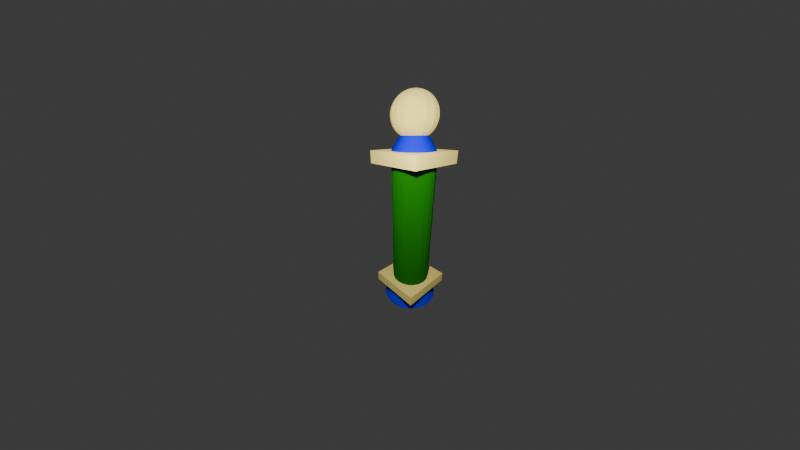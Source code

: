 # Source: column.blend  (saved by Blender 4.4.32; exported with 4.5.12 LTS)
import bpy
from mathutils import Matrix  # noqa: F401  (used for matrix-valued properties, if any)

bpy.ops.wm.read_factory_settings(use_empty=True)
scene = bpy.context.scene
scene.name = 'Scene'

# ---- collections
col_collection = bpy.data.collections.new('Collection'); scene.collection.children.link(col_collection)

# ---- materials (node trees are filled in below, after node groups)
mat_x = bpy.data.materials.new('Материал')
mat_001 = bpy.data.materials.new('Материал.001')
mat_002 = bpy.data.materials.new('Материал.002')

# ---- material node trees
mat_x.use_nodes = True; mat_x.node_tree.nodes.clear()
_N = mat_x.node_tree.nodes; _L = mat_x.node_tree.links
n0 = _N.new('ShaderNodeOutputMaterial'); n0.name = 'Вывод материала'; n0.location = (300, 300)
n1 = _N.new('ShaderNodeBsdfDiffuse'); n1.name = 'Диффузный BSDF'; n1.location = (10, 300)
n1.inputs[0].default_value = (1.0, 0.8351, 0.2364, 1.0)
n1.inputs[1].default_value = 0.5
_L.new(n1.outputs[0], n0.inputs[0])
n0.is_active_output = True
mat_001.use_nodes = True; mat_001.node_tree.nodes.clear()
_N = mat_001.node_tree.nodes; _L = mat_001.node_tree.links
n0 = _N.new('ShaderNodeOutputMaterial'); n0.name = 'Вывод материала'; n0.location = (300, 300)
n1 = _N.new('ShaderNodeBsdfDiffuse'); n1.name = 'Диффузный BSDF'; n1.location = (10, 300)
n1.inputs[0].default_value = (0.004217, 0.0, 1.0, 1.0)
_L.new(n1.outputs[0], n0.inputs[0])
n0.is_active_output = True
mat_002.use_nodes = True; mat_002.node_tree.nodes.clear()
_N = mat_002.node_tree.nodes; _L = mat_002.node_tree.links
n0 = _N.new('ShaderNodeOutputMaterial'); n0.name = 'Вывод материала'; n0.location = (300, 300)
n1 = _N.new('ShaderNodeBsdfDiffuse'); n1.name = 'Диффузный BSDF'; n1.location = (10, 300)
n1.inputs[0].default_value = (0.001949, 0.1913, 0.0, 1.0)
n1.inputs[1].default_value = 0.5
_L.new(n1.outputs[0], n0.inputs[0])
n0.is_active_output = True

# ---- world
world_world = bpy.data.worlds.new('World'); scene.world = world_world
world_world.use_nodes = True; world_world.node_tree.nodes.clear()
_N = world_world.node_tree.nodes; _L = world_world.node_tree.links
n0 = _N.new('ShaderNodeOutputWorld'); n0.name = 'World Output'; n0.location = (300, 300)
n1 = _N.new('ShaderNodeBackground'); n1.name = 'Background'; n1.location = (10, 300)
n1.inputs[0].default_value = (0.05088, 0.05088, 0.05088, 1.0)
_L.new(n1.outputs[0], n0.inputs[0])
n0.is_active_output = True
world_world.color = (0.05088, 0.05088, 0.05088)
world_world.sun_shadow_jitter_overblur = 0.0

# ---- cameras
cam_camera = bpy.data.cameras.new('Camera')
cam_camera.clip_end = 100.0
cam_camera.lens = 8.406
cam_camera.ortho_scale = 7.314

# ---- lights
light_light = bpy.data.lights.new('Light', 'POINT')
light_light.energy = 1000.0

# ---- meshes
me_x = bpy.data.meshes.new('Сфера')
me_x.from_pydata([(0.0, 0.2318, 0.7133), (0.0, 0.3405, 0.6683), (0.0, 0.5303, 0.5303), (0.0, 0.6683, 0.3405), (0.0, 0.7133, 0.2318), (0.0, 0.7408, 0.1173), (0.0, 0.75, 0.0), (0.0, 0.7408, -0.1173), (0.0, 0.6683, -0.3405), (0.0, 0.6068, -0.4408), (0.0, 0.4408, -0.6068), (0.0, 0.3405, -0.6683), (0.0, 0.2318, -0.7133), (0.0, 0.1173, -0.7408), (0.0449, 0.1084, 0.7408), (0.08869, 0.2141, 0.7133), (0.1303, 0.3146, 0.6683), (0.1687, 0.4073, 0.6068), (0.2029, 0.49, 0.5303), (0.2322, 0.5606, 0.4408), (0.2557, 0.6174, 0.3405), (0.273, 0.659, 0.2318), (0.2835, 0.6844, 0.1173), (0.287, 0.6929, 0.0), (0.2835, 0.6844, -0.1173), (0.273, 0.659, -0.2318), (0.2557, 0.6174, -0.3405), (0.2322, 0.5606, -0.4408), (0.2029, 0.49, -0.5303), (0.1687, 0.4073, -0.6068), (0.1303, 0.3146, -0.6683), (0.08869, 0.2141, -0.7133), (0.0449, 0.1084, -0.7408), (0.0, 0.0, 0.75), (0.08296, 0.08296, 0.7408), (0.1639, 0.1639, 0.7133), (0.2408, 0.2408, 0.6683), (0.3117, 0.3117, 0.6068), (0.375, 0.375, 0.5303), (0.429, 0.429, 0.4408), (0.4725, 0.4725, 0.3405), (0.5044, 0.5044, 0.2318), (0.5238, 0.5238, 0.1173), (0.5303, 0.5303, 0.0), (0.5238, 0.5238, -0.1173), (0.5044, 0.5044, -0.2318), (0.4725, 0.4725, -0.3405), (0.429, 0.429, -0.4408), (0.375, 0.375, -0.5303), (0.3117, 0.3117, -0.6068), (0.2408, 0.2408, -0.6683), (0.1639, 0.1639, -0.7133), (0.08296, 0.08296, -0.7408), (0.1084, 0.0449, 0.7408), (0.2141, 0.08869, 0.7133), (0.3146, 0.1303, 0.6683), (0.4073, 0.1687, 0.6068), (0.49, 0.2029, 0.5303), (0.5606, 0.2322, 0.4408), (0.6174, 0.2557, 0.3405), (0.659, 0.273, 0.2318), (0.6844, 0.2835, 0.1173), (0.6929, 0.287, 0.0), (0.6844, 0.2835, -0.1173), (0.659, 0.273, -0.2318), (0.6174, 0.2557, -0.3405), (0.5606, 0.2322, -0.4408), (0.49, 0.2029, -0.5303), (0.4073, 0.1687, -0.6068), (0.3146, 0.1303, -0.6683), (0.2141, 0.08869, -0.7133), (0.1084, 0.0449, -0.7408), (0.1173, -2.235e-08, 0.7408), (0.2318, -2.235e-08, 0.7133), (0.3405, -4.47e-08, 0.6683), (0.4408, -5.96e-08, 0.6068), (0.5303, -5.96e-08, 0.5303), (0.6068, -1.639e-07, 0.4408), (0.6683, -1.192e-07, 0.3405), (0.7133, -8.941e-08, 0.2318), (0.7408, -8.941e-08, 0.1173), (0.75, -8.941e-08, 0.0), (0.7408, -8.941e-08, -0.1173), (0.7133, -8.941e-08, -0.2318), (0.6683, -1.192e-07, -0.3405), (0.6068, -1.639e-07, -0.4408), (0.5303, -5.96e-08, -0.5303), (0.4408, -5.96e-08, -0.6068), (0.3405, -4.47e-08, -0.6683), (0.2318, -2.235e-08, -0.7133), (0.1173, -2.235e-08, -0.7408), (0.1084, -0.0449, 0.7408), (0.2141, -0.08869, 0.7133), (0.3146, -0.1303, 0.6683), (0.4073, -0.1687, 0.6068), (0.49, -0.2029, 0.5303), (0.5606, -0.2322, 0.4408), (0.6174, -0.2557, 0.3405), (0.659, -0.273, 0.2318), (0.6844, -0.2835, 0.1173), (0.6929, -0.287, 0.0), (0.6844, -0.2835, -0.1173), (0.659, -0.273, -0.2318), (0.6174, -0.2557, -0.3405), (0.5606, -0.2322, -0.4408), (0.49, -0.2029, -0.5303), (0.4073, -0.1687, -0.6068), (0.3146, -0.1303, -0.6683), (0.2141, -0.08869, -0.7133), (0.1084, -0.0449, -0.7408), (0.08296, -0.08296, 0.7408), (0.1639, -0.1639, 0.7133), (0.2408, -0.2408, 0.6683), (0.3117, -0.3117, 0.6068), (0.375, -0.375, 0.5303), (0.429, -0.429, 0.4408), (0.4725, -0.4725, 0.3405), (0.5044, -0.5044, 0.2318), (0.5238, -0.5238, 0.1173), (0.5303, -0.5303, 0.0), (0.5238, -0.5238, -0.1173), (0.5044, -0.5044, -0.2318), (0.4725, -0.4725, -0.3405), (0.429, -0.429, -0.4408), (0.375, -0.375, -0.5303), (0.3117, -0.3117, -0.6068), (0.2408, -0.2408, -0.6683), (0.1639, -0.1639, -0.7133), (0.08296, -0.08296, -0.7408), (0.0449, -0.1084, 0.7408), (0.08869, -0.2141, 0.7133), (0.1303, -0.3146, 0.6683), (0.1687, -0.4073, 0.6068), (0.2029, -0.49, 0.5303), (0.2322, -0.5606, 0.4408), (0.2557, -0.6174, 0.3405), (0.273, -0.659, 0.2318), (0.2835, -0.6844, 0.1173), (0.287, -0.6929, 0.0), (0.2835, -0.6844, -0.1173), (0.273, -0.659, -0.2318), (0.2557, -0.6174, -0.3405), (0.2322, -0.5606, -0.4408), (0.2029, -0.49, -0.5303), (0.1687, -0.4073, -0.6068), (0.1303, -0.3146, -0.6683), (0.08869, -0.2141, -0.7133), (0.0449, -0.1084, -0.7408), (-3.725e-08, -0.1173, 0.7408), (-5.215e-08, -0.2318, 0.7133), (-1.043e-07, -0.3405, 0.6683), (-1.192e-07, -0.4408, 0.6068), (-1.192e-07, -0.5303, 0.5303), (-2.533e-07, -0.6068, 0.4408), (-2.533e-07, -0.6683, 0.3405), (-1.788e-07, -0.7133, 0.2318), (-2.086e-07, -0.7408, 0.1173), (-1.788e-07, -0.75, 0.0), (-2.086e-07, -0.7408, -0.1173), (-1.788e-07, -0.7133, -0.2318), (-2.533e-07, -0.6683, -0.3405), (-2.533e-07, -0.6068, -0.4408), (-1.192e-07, -0.5303, -0.5303), (-1.192e-07, -0.4408, -0.6068), (-1.043e-07, -0.3405, -0.6683), (-5.215e-08, -0.2318, -0.7133), (-3.725e-08, -0.1173, -0.7408), (-0.0449, -0.1084, 0.7408), (-0.08869, -0.2141, 0.7133), (-0.1303, -0.3146, 0.6683), (-0.1687, -0.4073, 0.6068), (-0.2029, -0.49, 0.5303), (-0.2322, -0.5606, 0.4408), (-0.2557, -0.6174, 0.3405), (-0.273, -0.659, 0.2318), (-0.2835, -0.6844, 0.1173), (-0.287, -0.6929, 0.0), (-0.2835, -0.6844, -0.1173), (-0.273, -0.659, -0.2318), (-0.2557, -0.6174, -0.3405), (-0.2322, -0.5606, -0.4408), (-0.2029, -0.49, -0.5303), (-0.1687, -0.4073, -0.6068), (-0.1303, -0.3146, -0.6683), (-0.08869, -0.2141, -0.7133), (-0.0449, -0.1084, -0.7408), (0.0, 0.0, -0.75), (-0.08296, -0.08296, 0.7408), (-0.1639, -0.1639, 0.7133), (-0.2408, -0.2408, 0.6683), (-0.3117, -0.3117, 0.6068), (-0.375, -0.375, 0.5303), (-0.429, -0.429, 0.4408), (-0.4725, -0.4725, 0.3405), (-0.5044, -0.5044, 0.2318), (-0.5238, -0.5238, 0.1173), (-0.5303, -0.5303, 0.0), (-0.5238, -0.5238, -0.1173), (-0.5044, -0.5044, -0.2318), (-0.4725, -0.4725, -0.3405), (-0.429, -0.429, -0.4408), (-0.375, -0.375, -0.5303), (-0.3117, -0.3117, -0.6068), (-0.2408, -0.2408, -0.6683), (-0.1639, -0.1639, -0.7133), (-0.08296, -0.08296, -0.7408), (-0.1084, -0.0449, 0.7408), (-0.2141, -0.08869, 0.7133), (-0.3146, -0.1303, 0.6683), (-0.4073, -0.1687, 0.6068), (-0.49, -0.2029, 0.5303), (-0.5606, -0.2322, 0.4408), (-0.6174, -0.2557, 0.3405), (-0.659, -0.273, 0.2318), (-0.6844, -0.2835, 0.1173), (-0.6929, -0.287, 0.0), (-0.6844, -0.2835, -0.1173), (-0.659, -0.273, -0.2318), (-0.6174, -0.2557, -0.3405), (-0.5606, -0.2322, -0.4408), (-0.49, -0.2029, -0.5303), (-0.4073, -0.1687, -0.6068), (-0.3146, -0.1303, -0.6683), (-0.2141, -0.08869, -0.7133), (-0.1084, -0.0449, -0.7408), (-0.1173, 5.215e-08, 0.7408), (-0.2318, 7.451e-08, 0.7133), (-0.3405, 1.267e-07, 0.6683), (-0.4408, 1.788e-07, 0.6068), (-0.5303, 1.788e-07, 0.5303), (-0.6068, 3.278e-07, 0.4408), (-0.6683, 3.576e-07, 0.3405), (-0.7133, 2.98e-07, 0.2318), (-0.7408, 2.384e-07, 0.1173), (-0.75, 3.278e-07, 0.0), (-0.7408, 2.384e-07, -0.1173), (-0.7133, 2.98e-07, -0.2318), (-0.6683, 3.576e-07, -0.3405), (-0.6068, 3.278e-07, -0.4408), (-0.5303, 1.788e-07, -0.5303), (-0.4408, 1.788e-07, -0.6068), (-0.3405, 1.267e-07, -0.6683), (-0.2318, 7.451e-08, -0.7133), (-0.1173, 5.215e-08, -0.7408), (-0.1084, 0.0449, 0.7408), (-0.2141, 0.08869, 0.7133), (-0.3146, 0.1303, 0.6683), (-0.4073, 0.1687, 0.6068), (-0.49, 0.2029, 0.5303), (-0.5606, 0.2322, 0.4408), (-0.6174, 0.2557, 0.3405), (-0.659, 0.273, 0.2318), (-0.6844, 0.2835, 0.1173), (-0.6929, 0.287, 0.0), (-0.6844, 0.2835, -0.1173), (-0.659, 0.273, -0.2318), (-0.6174, 0.2557, -0.3405), (-0.5606, 0.2322, -0.4408), (-0.49, 0.2029, -0.5303), (-0.4073, 0.1687, -0.6068), (-0.3146, 0.1303, -0.6683), (-0.2141, 0.08869, -0.7133), (-0.1084, 0.0449, -0.7408), (-0.08296, 0.08296, 0.7408), (-0.1639, 0.1639, 0.7133), (-0.2408, 0.2408, 0.6683), (-0.3117, 0.3117, 0.6068), (-0.375, 0.375, 0.5303), (-0.429, 0.429, 0.4408), (-0.4725, 0.4725, 0.3405), (-0.5044, 0.5044, 0.2318), (-0.5238, 0.5238, 0.1173), (-0.5303, 0.5303, 0.0), (-0.5238, 0.5238, -0.1173), (-0.5044, 0.5044, -0.2318), (-0.4725, 0.4725, -0.3405), (-0.429, 0.429, -0.4408), (-0.375, 0.375, -0.5303), (-0.3117, 0.3117, -0.6068), (-0.2408, 0.2408, -0.6683), (-0.1639, 0.1639, -0.7133), (-0.08296, 0.08296, -0.7408), (-0.0449, 0.1084, 0.7408), (-0.08869, 0.2141, 0.7133), (-0.1303, 0.3146, 0.6683), (-0.1687, 0.4073, 0.6068), (-0.2029, 0.49, 0.5303), (-0.2322, 0.5606, 0.4408), (-0.2557, 0.6174, 0.3405), (-0.273, 0.659, 0.2318), (-0.2835, 0.6844, 0.1173), (-0.287, 0.6929, 0.0), (-0.2835, 0.6844, -0.1173), (-0.273, 0.659, -0.2318), (-0.2557, 0.6174, -0.3405), (-0.2322, 0.5606, -0.4408), (-0.2029, 0.49, -0.5303), (-0.1687, 0.4073, -0.6068), (-0.1303, 0.3146, -0.6683), (-0.08869, 0.2141, -0.7133), (-0.0449, 0.1084, -0.7408), (7.078e-08, 0.1173, 0.7408), (2.235e-07, 0.4408, 0.6068), (3.576e-07, 0.6068, 0.4408), (3.576e-07, 0.7133, -0.2318), (2.384e-07, 0.5303, -0.5303)], [], [(302, 1, 16, 17), (13, 12, 31, 32), (304, 7, 24, 25), (2, 302, 17, 18), (186, 13, 32), (8, 304, 25, 26), (303, 2, 18, 19), (9, 8, 26, 27), (3, 303, 19, 20), (305, 9, 27, 28), (4, 3, 20, 21), (301, 33, 14), (10, 305, 28, 29), (5, 4, 21, 22), (0, 301, 14, 15), (11, 10, 29, 30), (6, 5, 22, 23), (1, 0, 15, 16), (12, 11, 30, 31), (7, 6, 23, 24), (19, 18, 38, 39), (27, 26, 46, 47), (20, 19, 39, 40), (28, 27, 47, 48), (21, 20, 40, 41), (14, 33, 34), (29, 28, 48, 49), (22, 21, 41, 42), (15, 14, 34, 35), (30, 29, 49, 50), (23, 22, 42, 43), (16, 15, 35, 36), (31, 30, 50, 51), (24, 23, 43, 44), (17, 16, 36, 37), (32, 31, 51, 52), (25, 24, 44, 45), (18, 17, 37, 38), (186, 32, 52), (26, 25, 45, 46), (35, 34, 53, 54), (50, 49, 68, 69), (43, 42, 61, 62), (36, 35, 54, 55), (51, 50, 69, 70), (44, 43, 62, 63), (37, 36, 55, 56), (52, 51, 70, 71), (45, 44, 63, 64), (38, 37, 56, 57), (186, 52, 71), (46, 45, 64, 65), (39, 38, 57, 58), (47, 46, 65, 66), (40, 39, 58, 59), (48, 47, 66, 67), (41, 40, 59, 60), (34, 33, 53), (49, 48, 67, 68), (42, 41, 60, 61), (65, 64, 83, 84), (58, 57, 76, 77), (66, 65, 84, 85), (59, 58, 77, 78), (67, 66, 85, 86), (60, 59, 78, 79), (53, 33, 72), (68, 67, 86, 87), (61, 60, 79, 80), (54, 53, 72, 73), (69, 68, 87, 88), (62, 61, 80, 81), (55, 54, 73, 74), (70, 69, 88, 89), (63, 62, 81, 82), (56, 55, 74, 75), (71, 70, 89, 90), (64, 63, 82, 83), (57, 56, 75, 76), (186, 71, 90), (80, 79, 98, 99), (73, 72, 91, 92), (88, 87, 106, 107), (81, 80, 99, 100), (74, 73, 92, 93), (89, 88, 107, 108), (82, 81, 100, 101), (75, 74, 93, 94), (90, 89, 108, 109), (83, 82, 101, 102), (76, 75, 94, 95), (186, 90, 109), (84, 83, 102, 103), (77, 76, 95, 96), (85, 84, 103, 104), (78, 77, 96, 97), (86, 85, 104, 105), (79, 78, 97, 98), (72, 33, 91), (87, 86, 105, 106), (95, 94, 113, 114), (186, 109, 128), (103, 102, 121, 122), (96, 95, 114, 115), (104, 103, 122, 123), (97, 96, 115, 116), (105, 104, 123, 124), (98, 97, 116, 117), (91, 33, 110), (106, 105, 124, 125), (99, 98, 117, 118), (92, 91, 110, 111), (107, 106, 125, 126), (100, 99, 118, 119), (93, 92, 111, 112), (108, 107, 126, 127), (101, 100, 119, 120), (94, 93, 112, 113), (109, 108, 127, 128), (102, 101, 120, 121), (110, 33, 129), (125, 124, 143, 144), (118, 117, 136, 137), (111, 110, 129, 130), (126, 125, 144, 145), (119, 118, 137, 138), (112, 111, 130, 131), (127, 126, 145, 146), (120, 119, 138, 139), (113, 112, 131, 132), (128, 127, 146, 147), (121, 120, 139, 140), (114, 113, 132, 133), (186, 128, 147), (122, 121, 140, 141), (115, 114, 133, 134), (123, 122, 141, 142), (116, 115, 134, 135), (124, 123, 142, 143), (117, 116, 135, 136), (147, 146, 165, 166), (140, 139, 158, 159), (133, 132, 151, 152), (186, 147, 166), (141, 140, 159, 160), (134, 133, 152, 153), (142, 141, 160, 161), (135, 134, 153, 154), (143, 142, 161, 162), (136, 135, 154, 155), (129, 33, 148), (144, 143, 162, 163), (137, 136, 155, 156), (130, 129, 148, 149), (145, 144, 163, 164), (138, 137, 156, 157), (131, 130, 149, 150), (146, 145, 164, 165), (139, 138, 157, 158), (132, 131, 150, 151), (162, 161, 180, 181), (155, 154, 173, 174), (148, 33, 167), (163, 162, 181, 182), (156, 155, 174, 175), (149, 148, 167, 168), (164, 163, 182, 183), (157, 156, 175, 176), (150, 149, 168, 169), (165, 164, 183, 184), (158, 157, 176, 177), (151, 150, 169, 170), (166, 165, 184, 185), (159, 158, 177, 178), (152, 151, 170, 171), (186, 166, 185), (160, 159, 178, 179), (153, 152, 171, 172), (161, 160, 179, 180), (154, 153, 172, 173), (177, 176, 196, 197), (170, 169, 189, 190), (185, 184, 204, 205), (178, 177, 197, 198), (171, 170, 190, 191), (186, 185, 205), (179, 178, 198, 199), (172, 171, 191, 192), (180, 179, 199, 200), (173, 172, 192, 193), (181, 180, 200, 201), (174, 173, 193, 194), (167, 33, 187), (182, 181, 201, 202), (175, 174, 194, 195), (168, 167, 187, 188), (183, 182, 202, 203), (176, 175, 195, 196), (169, 168, 188, 189), (184, 183, 203, 204), (193, 192, 211, 212), (201, 200, 219, 220), (194, 193, 212, 213), (187, 33, 206), (202, 201, 220, 221), (195, 194, 213, 214), (188, 187, 206, 207), (203, 202, 221, 222), (196, 195, 214, 215), (189, 188, 207, 208), (204, 203, 222, 223), (197, 196, 215, 216), (190, 189, 208, 209), (205, 204, 223, 224), (198, 197, 216, 217), (191, 190, 209, 210), (186, 205, 224), (199, 198, 217, 218), (192, 191, 210, 211), (200, 199, 218, 219), (208, 207, 226, 227), (223, 222, 241, 242), (216, 215, 234, 235), (209, 208, 227, 228), (224, 223, 242, 243), (217, 216, 235, 236), (210, 209, 228, 229), (186, 224, 243), (218, 217, 236, 237), (211, 210, 229, 230), (219, 218, 237, 238), (212, 211, 230, 231), (220, 219, 238, 239), (213, 212, 231, 232), (206, 33, 225), (221, 220, 239, 240), (214, 213, 232, 233), (207, 206, 225, 226), (222, 221, 240, 241), (215, 214, 233, 234), (238, 237, 256, 257), (231, 230, 249, 250), (239, 238, 257, 258), (232, 231, 250, 251), (225, 33, 244), (240, 239, 258, 259), (233, 232, 251, 252), (226, 225, 244, 245), (241, 240, 259, 260), (234, 233, 252, 253), (227, 226, 245, 246), (242, 241, 260, 261), (235, 234, 253, 254), (228, 227, 246, 247), (243, 242, 261, 262), (236, 235, 254, 255), (229, 228, 247, 248), (186, 243, 262), (237, 236, 255, 256), (230, 229, 248, 249), (253, 252, 271, 272), (246, 245, 264, 265), (261, 260, 279, 280), (254, 253, 272, 273), (247, 246, 265, 266), (262, 261, 280, 281), (255, 254, 273, 274), (248, 247, 266, 267), (186, 262, 281), (256, 255, 274, 275), (249, 248, 267, 268), (257, 256, 275, 276), (250, 249, 268, 269), (258, 257, 276, 277), (251, 250, 269, 270), (244, 33, 263), (259, 258, 277, 278), (252, 251, 270, 271), (245, 244, 263, 264), (260, 259, 278, 279), (268, 267, 286, 287), (276, 275, 294, 295), (269, 268, 287, 288), (277, 276, 295, 296), (270, 269, 288, 289), (263, 33, 282), (278, 277, 296, 297), (271, 270, 289, 290), (264, 263, 282, 283), (279, 278, 297, 298), (272, 271, 290, 291), (265, 264, 283, 284), (280, 279, 298, 299), (273, 272, 291, 292), (266, 265, 284, 285), (281, 280, 299, 300), (274, 273, 292, 293), (267, 266, 285, 286), (186, 281, 300), (275, 274, 293, 294), (283, 282, 301, 0), (298, 297, 10, 11), (291, 290, 5, 6), (284, 283, 0, 1), (299, 298, 11, 12), (292, 291, 6, 7), (285, 284, 1, 302), (300, 299, 12, 13), (293, 292, 7, 304), (286, 285, 302, 2), (186, 300, 13), (294, 293, 304, 8), (287, 286, 2, 303), (295, 294, 8, 9), (288, 287, 303, 3), (296, 295, 9, 305), (289, 288, 3, 4), (282, 33, 301), (297, 296, 305, 10), (290, 289, 4, 5)])
_uv = me_x.uv_layers.new(name='UVКарта')
_uv.uv.foreach_set('vector', [0.75, 0.8, 0.75, 0.85, 0.6875, 0.85, 0.6875, 0.8, 0.75, 0.05, 0.75, 0.1, 0.6875, 0.1, 0.6875, 0.05, 0.75, 0.4, 0.75, 0.45, 0.6875, 0.45, 0.6875, 0.4, 0.75, 0.75, 0.75, 0.8, 0.6875, 0.8, 0.6875, 0.75, 0.7188, 0.0, 0.75, 0.05, 0.6875, 0.05, 0.75, 0.35, 0.75, 0.4, 0.6875, 0.4, 0.6875, 0.35, 0.75, 0.7, 0.75, 0.75, 0.6875, 0.75, 0.6875, 0.7, 0.75, 0.3, 0.75, 0.35, 0.6875, 0.35, 0.6875, 0.3, 0.75, 0.65, 0.75, 0.7, 0.6875, 0.7, 0.6875, 0.65, 0.75, 0.25, 0.75, 0.3, 0.6875, 0.3, 0.6875, 0.25, 0.75, 0.6, 0.75, 0.65, 0.6875, 0.65, 0.6875, 0.6, 0.75, 0.95, 0.7187, 1.0, 0.6875, 0.95, 0.75, 0.2, 0.75, 0.25, 0.6875, 0.25, 0.6875, 0.2, 0.75, 0.55, 0.75, 0.6, 0.6875, 0.6, 0.6875, 0.55, 0.75, 0.9, 0.75, 0.95, 0.6875, 0.95, 0.6875, 0.9, 0.75, 0.15, 0.75, 0.2, 0.6875, 0.2, 0.6875, 0.15, 0.75, 0.5, 0.75, 0.55, 0.6875, 0.55, 0.6875, 0.5, 0.75, 0.85, 0.75, 0.9, 0.6875, 0.9, 0.6875, 0.85, 0.75, 0.1, 0.75, 0.15, 0.6875, 0.15, 0.6875, 0.1, 0.75, 0.45, 0.75, 0.5, 0.6875, 0.5, 0.6875, 0.45, 0.6875, 0.7, 0.6875, 0.75, 0.625, 0.75, 0.625, 0.7, 0.6875, 0.3, 0.6875, 0.35, 0.625, 0.35, 0.625, 0.3, 0.6875, 0.65, 0.6875, 0.7, 0.625, 0.7, 0.625, 0.65, 0.6875, 0.25, 0.6875, 0.3, 0.625, 0.3, 0.625, 0.25, 0.6875, 0.6, 0.6875, 0.65, 0.625, 0.65, 0.625, 0.6, 0.6875, 0.95, 0.6562, 1.0, 0.625, 0.95, 0.6875, 0.2, 0.6875, 0.25, 0.625, 0.25, 0.625, 0.2, 0.6875, 0.55, 0.6875, 0.6, 0.625, 0.6, 0.625, 0.55, 0.6875, 0.9, 0.6875, 0.95, 0.625, 0.95, 0.625, 0.9, 0.6875, 0.15, 0.6875, 0.2, 0.625, 0.2, 0.625, 0.15, 0.6875, 0.5, 0.6875, 0.55, 0.625, 0.55, 0.625, 0.5, 0.6875, 0.85, 0.6875, 0.9, 0.625, 0.9, 0.625, 0.85, 0.6875, 0.1, 0.6875, 0.15, 0.625, 0.15, 0.625, 0.1, 0.6875, 0.45, 0.6875, 0.5, 0.625, 0.5, 0.625, 0.45, 0.6875, 0.8, 0.6875, 0.85, 0.625, 0.85, 0.625, 0.8, 0.6875, 0.05, 0.6875, 0.1, 0.625, 0.1, 0.625, 0.05, 0.6875, 0.4, 0.6875, 0.45, 0.625, 0.45, 0.625, 0.4, 0.6875, 0.75, 0.6875, 0.8, 0.625, 0.8, 0.625, 0.75, 0.6562, 0.0, 0.6875, 0.05, 0.625, 0.05, 0.6875, 0.35, 0.6875, 0.4, 0.625, 0.4, 0.625, 0.35, 0.625, 0.9, 0.625, 0.95, 0.5625, 0.95, 0.5625, 0.9, 0.625, 0.15, 0.625, 0.2, 0.5625, 0.2, 0.5625, 0.15, 0.625, 0.5, 0.625, 0.55, 0.5625, 0.55, 0.5625, 0.5, 0.625, 0.85, 0.625, 0.9, 0.5625, 0.9, 0.5625, 0.85, 0.625, 0.1, 0.625, 0.15, 0.5625, 0.15, 0.5625, 0.1, 0.625, 0.45, 0.625, 0.5, 0.5625, 0.5, 0.5625, 0.45, 0.625, 0.8, 0.625, 0.85, 0.5625, 0.85, 0.5625, 0.8, 0.625, 0.05, 0.625, 0.1, 0.5625, 0.1, 0.5625, 0.05, 0.625, 0.4, 0.625, 0.45, 0.5625, 0.45, 0.5625, 0.4, 0.625, 0.75, 0.625, 0.8, 0.5625, 0.8, 0.5625, 0.75, 0.5938, 0.0, 0.625, 0.05, 0.5625, 0.05, 0.625, 0.35, 0.625, 0.4, 0.5625, 0.4, 0.5625, 0.35, 0.625, 0.7, 0.625, 0.75, 0.5625, 0.75, 0.5625, 0.7, 0.625, 0.3, 0.625, 0.35, 0.5625, 0.35, 0.5625, 0.3, 0.625, 0.65, 0.625, 0.7, 0.5625, 0.7, 0.5625, 0.65, 0.625, 0.25, 0.625, 0.3, 0.5625, 0.3, 0.5625, 0.25, 0.625, 0.6, 0.625, 0.65, 0.5625, 0.65, 0.5625, 0.6, 0.625, 0.95, 0.5938, 1.0, 0.5625, 0.95, 0.625, 0.2, 0.625, 0.25, 0.5625, 0.25, 0.5625, 0.2, 0.625, 0.55, 0.625, 0.6, 0.5625, 0.6, 0.5625, 0.55, 0.5625, 0.35, 0.5625, 0.4, 0.5, 0.4, 0.5, 0.35, 0.5625, 0.7, 0.5625, 0.75, 0.5, 0.75, 0.5, 0.7, 0.5625, 0.3, 0.5625, 0.35, 0.5, 0.35, 0.5, 0.3, 0.5625, 0.65, 0.5625, 0.7, 0.5, 0.7, 0.5, 0.65, 0.5625, 0.25, 0.5625, 0.3, 0.5, 0.3, 0.5, 0.25, 0.5625, 0.6, 0.5625, 0.65, 0.5, 0.65, 0.5, 0.6, 0.5625, 0.95, 0.5312, 1.0, 0.5, 0.95, 0.5625, 0.2, 0.5625, 0.25, 0.5, 0.25, 0.5, 0.2, 0.5625, 0.55, 0.5625, 0.6, 0.5, 0.6, 0.5, 0.55, 0.5625, 0.9, 0.5625, 0.95, 0.5, 0.95, 0.5, 0.9, 0.5625, 0.15, 0.5625, 0.2, 0.5, 0.2, 0.5, 0.15, 0.5625, 0.5, 0.5625, 0.55, 0.5, 0.55, 0.5, 0.5, 0.5625, 0.85, 0.5625, 0.9, 0.5, 0.9, 0.5, 0.85, 0.5625, 0.1, 0.5625, 0.15, 0.5, 0.15, 0.5, 0.1, 0.5625, 0.45, 0.5625, 0.5, 0.5, 0.5, 0.5, 0.45, 0.5625, 0.8, 0.5625, 0.85, 0.5, 0.85, 0.5, 0.8, 0.5625, 0.05, 0.5625, 0.1, 0.5, 0.1, 0.5, 0.05, 0.5625, 0.4, 0.5625, 0.45, 0.5, 0.45, 0.5, 0.4, 0.5625, 0.75, 0.5625, 0.8, 0.5, 0.8, 0.5, 0.75, 0.5312, 0.0, 0.5625, 0.05, 0.5, 0.05, 0.5, 0.55, 0.5, 0.6, 0.4375, 0.6, 0.4375, 0.55, 0.5, 0.9, 0.5, 0.95, 0.4375, 0.95, 0.4375, 0.9, 0.5, 0.15, 0.5, 0.2, 0.4375, 0.2, 0.4375, 0.15, 0.5, 0.5, 0.5, 0.55, 0.4375, 0.55, 0.4375, 0.5, 0.5, 0.85, 0.5, 0.9, 0.4375, 0.9, 0.4375, 0.85, 0.5, 0.1, 0.5, 0.15, 0.4375, 0.15, 0.4375, 0.1, 0.5, 0.45, 0.5, 0.5, 0.4375, 0.5, 0.4375, 0.45, 0.5, 0.8, 0.5, 0.85, 0.4375, 0.85, 0.4375, 0.8, 0.5, 0.05, 0.5, 0.1, 0.4375, 0.1, 0.4375, 0.05, 0.5, 0.4, 0.5, 0.45, 0.4375, 0.45, 0.4375, 0.4, 0.5, 0.75, 0.5, 0.8, 0.4375, 0.8, 0.4375, 0.75, 0.4687, 0.0, 0.5, 0.05, 0.4375, 0.05, 0.5, 0.35, 0.5, 0.4, 0.4375, 0.4, 0.4375, 0.35, 0.5, 0.7, 0.5, 0.75, 0.4375, 0.75, 0.4375, 0.7, 0.5, 0.3, 0.5, 0.35, 0.4375, 0.35, 0.4375, 0.3, 0.5, 0.65, 0.5, 0.7, 0.4375, 0.7, 0.4375, 0.65, 0.5, 0.25, 0.5, 0.3, 0.4375, 0.3, 0.4375, 0.25, 0.5, 0.6, 0.5, 0.65, 0.4375, 0.65, 0.4375, 0.6, 0.5, 0.95, 0.4687, 1.0, 0.4375, 0.95, 0.5, 0.2, 0.5, 0.25, 0.4375, 0.25, 0.4375, 0.2, 0.4375, 0.75, 0.4375, 0.8, 0.375, 0.8, 0.375, 0.75, 0.4062, 0.0, 0.4375, 0.05, 0.375, 0.05, 0.4375, 0.35, 0.4375, 0.4, 0.375, 0.4, 0.375, 0.35, 0.4375, 0.7, 0.4375, 0.75, 0.375, 0.75, 0.375, 0.7, 0.4375, 0.3, 0.4375, 0.35, 0.375, 0.35, 0.375, 0.3, 0.4375, 0.65, 0.4375, 0.7, 0.375, 0.7, 0.375, 0.65, 0.4375, 0.25, 0.4375, 0.3, 0.375, 0.3, 0.375, 0.25, 0.4375, 0.6, 0.4375, 0.65, 0.375, 0.65, 0.375, 0.6, 0.4375, 0.95, 0.4062, 1.0, 0.375, 0.95, 0.4375, 0.2, 0.4375, 0.25, 0.375, 0.25, 0.375, 0.2, 0.4375, 0.55, 0.4375, 0.6, 0.375, 0.6, 0.375, 0.55, 0.4375, 0.9, 0.4375, 0.95, 0.375, 0.95, 0.375, 0.9, 0.4375, 0.15, 0.4375, 0.2, 0.375, 0.2, 0.375, 0.15, 0.4375, 0.5, 0.4375, 0.55, 0.375, 0.55, 0.375, 0.5, 0.4375, 0.85, 0.4375, 0.9, 0.375, 0.9, 0.375, 0.85, 0.4375, 0.1, 0.4375, 0.15, 0.375, 0.15, 0.375, 0.1, 0.4375, 0.45, 0.4375, 0.5, 0.375, 0.5, 0.375, 0.45, 0.4375, 0.8, 0.4375, 0.85, 0.375, 0.85, 0.375, 0.8, 0.4375, 0.05, 0.4375, 0.1, 0.375, 0.1, 0.375, 0.05, 0.4375, 0.4, 0.4375, 0.45, 0.375, 0.45, 0.375, 0.4, 0.375, 0.95, 0.3437, 1.0, 0.3125, 0.95, 0.375, 0.2, 0.375, 0.25, 0.3125, 0.25, 0.3125, 0.2, 0.375, 0.55, 0.375, 0.6, 0.3125, 0.6, 0.3125, 0.55, 0.375, 0.9, 0.375, 0.95, 0.3125, 0.95, 0.3125, 0.9, 0.375, 0.15, 0.375, 0.2, 0.3125, 0.2, 0.3125, 0.15, 0.375, 0.5, 0.375, 0.55, 0.3125, 0.55, 0.3125, 0.5, 0.375, 0.85, 0.375, 0.9, 0.3125, 0.9, 0.3125, 0.85, 0.375, 0.1, 0.375, 0.15, 0.3125, 0.15, 0.3125, 0.1, 0.375, 0.45, 0.375, 0.5, 0.3125, 0.5, 0.3125, 0.45, 0.375, 0.8, 0.375, 0.85, 0.3125, 0.85, 0.3125, 0.8, 0.375, 0.05, 0.375, 0.1, 0.3125, 0.1, 0.3125, 0.05, 0.375, 0.4, 0.375, 0.45, 0.3125, 0.45, 0.3125, 0.4, 0.375, 0.75, 0.375, 0.8, 0.3125, 0.8, 0.3125, 0.75, 0.3437, 0.0, 0.375, 0.05, 0.3125, 0.05, 0.375, 0.35, 0.375, 0.4, 0.3125, 0.4, 0.3125, 0.35, 0.375, 0.7, 0.375, 0.75, 0.3125, 0.75, 0.3125, 0.7, 0.375, 0.3, 0.375, 0.35, 0.3125, 0.35, 0.3125, 0.3, 0.375, 0.65, 0.375, 0.7, 0.3125, 0.7, 0.3125, 0.65, 0.375, 0.25, 0.375, 0.3, 0.3125, 0.3, 0.3125, 0.25, 0.375, 0.6, 0.375, 0.65, 0.3125, 0.65, 0.3125, 0.6, 0.3125, 0.05, 0.3125, 0.1, 0.25, 0.1, 0.25, 0.05, 0.3125, 0.4, 0.3125, 0.45, 0.25, 0.45, 0.25, 0.4, 0.3125, 0.75, 0.3125, 0.8, 0.25, 0.8, 0.25, 0.75, 0.2812, 0.0, 0.3125, 0.05, 0.25, 0.05, 0.3125, 0.35, 0.3125, 0.4, 0.25, 0.4, 0.25, 0.35, 0.3125, 0.7, 0.3125, 0.75, 0.25, 0.75, 0.25, 0.7, 0.3125, 0.3, 0.3125, 0.35, 0.25, 0.35, 0.25, 0.3, 0.3125, 0.65, 0.3125, 0.7, 0.25, 0.7, 0.25, 0.65, 0.3125, 0.25, 0.3125, 0.3, 0.25, 0.3, 0.25, 0.25, 0.3125, 0.6, 0.3125, 0.65, 0.25, 0.65, 0.25, 0.6, 0.3125, 0.95, 0.2812, 1.0, 0.25, 0.95, 0.3125, 0.2, 0.3125, 0.25, 0.25, 0.25, 0.25, 0.2, 0.3125, 0.55, 0.3125, 0.6, 0.25, 0.6, 0.25, 0.55, 0.3125, 0.9, 0.3125, 0.95, 0.25, 0.95, 0.25, 0.9, 0.3125, 0.15, 0.3125, 0.2, 0.25, 0.2, 0.25, 0.15, 0.3125, 0.5, 0.3125, 0.55, 0.25, 0.55, 0.25, 0.5, 0.3125, 0.85, 0.3125, 0.9, 0.25, 0.9, 0.25, 0.85, 0.3125, 0.1, 0.3125, 0.15, 0.25, 0.15, 0.25, 0.1, 0.3125, 0.45, 0.3125, 0.5, 0.25, 0.5, 0.25, 0.45, 0.3125, 0.8, 0.3125, 0.85, 0.25, 0.85, 0.25, 0.8, 0.25, 0.25, 0.25, 0.3, 0.1875, 0.3, 0.1875, 0.25, 0.25, 0.6, 0.25, 0.65, 0.1875, 0.65, 0.1875, 0.6, 0.25, 0.95, 0.2187, 1.0, 0.1875, 0.95, 0.25, 0.2, 0.25, 0.25, 0.1875, 0.25, 0.1875, 0.2, 0.25, 0.55, 0.25, 0.6, 0.1875, 0.6, 0.1875, 0.55, 0.25, 0.9, 0.25, 0.95, 0.1875, 0.95, 0.1875, 0.9, 0.25, 0.15, 0.25, 0.2, 0.1875, 0.2, 0.1875, 0.15, 0.25, 0.5, 0.25, 0.55, 0.1875, 0.55, 0.1875, 0.5, 0.25, 0.85, 0.25, 0.9, 0.1875, 0.9, 0.1875, 0.85, 0.25, 0.1, 0.25, 0.15, 0.1875, 0.15, 0.1875, 0.1, 0.25, 0.45, 0.25, 0.5, 0.1875, 0.5, 0.1875, 0.45, 0.25, 0.8, 0.25, 0.85, 0.1875, 0.85, 0.1875, 0.8, 0.25, 0.05, 0.25, 0.1, 0.1875, 0.1, 0.1875, 0.05, 0.25, 0.4, 0.25, 0.45, 0.1875, 0.45, 0.1875, 0.4, 0.25, 0.75, 0.25, 0.8, 0.1875, 0.8, 0.1875, 0.75, 0.2187, 0.0, 0.25, 0.05, 0.1875, 0.05, 0.25, 0.35, 0.25, 0.4, 0.1875, 0.4, 0.1875, 0.35, 0.25, 0.7, 0.25, 0.75, 0.1875, 0.75, 0.1875, 0.7, 0.25, 0.3, 0.25, 0.35, 0.1875, 0.35, 0.1875, 0.3, 0.25, 0.65, 0.25, 0.7, 0.1875, 0.7, 0.1875, 0.65, 0.1875, 0.45, 0.1875, 0.5, 0.125, 0.5, 0.125, 0.45, 0.1875, 0.8, 0.1875, 0.85, 0.125, 0.85, 0.125, 0.8, 0.1875, 0.05, 0.1875, 0.1, 0.125, 0.1, 0.125, 0.05, 0.1875, 0.4, 0.1875, 0.45, 0.125, 0.45, 0.125, 0.4, 0.1875, 0.75, 0.1875, 0.8, 0.125, 0.8, 0.125, 0.75, 0.1562, 0.0, 0.1875, 0.05, 0.125, 0.05, 0.1875, 0.35, 0.1875, 0.4, 0.125, 0.4, 0.125, 0.35, 0.1875, 0.7, 0.1875, 0.75, 0.125, 0.75, 0.125, 0.7, 0.1875, 0.3, 0.1875, 0.35, 0.125, 0.35, 0.125, 0.3, 0.1875, 0.65, 0.1875, 0.7, 0.125, 0.7, 0.125, 0.65, 0.1875, 0.25, 0.1875, 0.3, 0.125, 0.3, 0.125, 0.25, 0.1875, 0.6, 0.1875, 0.65, 0.125, 0.65, 0.125, 0.6, 0.1875, 0.95, 0.1562, 1.0, 0.125, 0.95, 0.1875, 0.2, 0.1875, 0.25, 0.125, 0.25, 0.125, 0.2, 0.1875, 0.55, 0.1875, 0.6, 0.125, 0.6, 0.125, 0.55, 0.1875, 0.9, 0.1875, 0.95, 0.125, 0.95, 0.125, 0.9, 0.1875, 0.15, 0.1875, 0.2, 0.125, 0.2, 0.125, 0.15, 0.1875, 0.5, 0.1875, 0.55, 0.125, 0.55, 0.125, 0.5, 0.1875, 0.85, 0.1875, 0.9, 0.125, 0.9, 0.125, 0.85, 0.1875, 0.1, 0.1875, 0.15, 0.125, 0.15, 0.125, 0.1, 0.125, 0.65, 0.125, 0.7, 0.0625, 0.7, 0.0625, 0.65, 0.125, 0.25, 0.125, 0.3, 0.0625, 0.3, 0.0625, 0.25, 0.125, 0.6, 0.125, 0.65, 0.0625, 0.65, 0.0625, 0.6, 0.125, 0.95, 0.09375, 1.0, 0.0625, 0.95, 0.125, 0.2, 0.125, 0.25, 0.0625, 0.25, 0.0625, 0.2, 0.125, 0.55, 0.125, 0.6, 0.0625, 0.6, 0.0625, 0.55, 0.125, 0.9, 0.125, 0.95, 0.0625, 0.95, 0.0625, 0.9, 0.125, 0.15, 0.125, 0.2, 0.0625, 0.2, 0.0625, 0.15, 0.125, 0.5, 0.125, 0.55, 0.0625, 0.55, 0.0625, 0.5, 0.125, 0.85, 0.125, 0.9, 0.0625, 0.9, 0.0625, 0.85, 0.125, 0.1, 0.125, 0.15, 0.0625, 0.15, 0.0625, 0.1, 0.125, 0.45, 0.125, 0.5, 0.0625, 0.5, 0.0625, 0.45, 0.125, 0.8, 0.125, 0.85, 0.0625, 0.85, 0.0625, 0.8, 0.125, 0.05, 0.125, 0.1, 0.0625, 0.1, 0.0625, 0.05, 0.125, 0.4, 0.125, 0.45, 0.0625, 0.45, 0.0625, 0.4, 0.125, 0.75, 0.125, 0.8, 0.0625, 0.8, 0.0625, 0.75, 0.09375, 0.0, 0.125, 0.05, 0.0625, 0.05, 0.125, 0.35, 0.125, 0.4, 0.0625, 0.4, 0.0625, 0.35, 0.125, 0.7, 0.125, 0.75, 0.0625, 0.75, 0.0625, 0.7, 0.125, 0.3, 0.125, 0.35, 0.0625, 0.35, 0.0625, 0.3, 0.0625, 0.85, 0.0625, 0.9, 0.0, 0.9, 0.0, 0.85, 0.0625, 0.1, 0.0625, 0.15, 0.0, 0.15, 0.0, 0.1, 0.0625, 0.45, 0.0625, 0.5, 0.0, 0.5, 0.0, 0.45, 0.0625, 0.8, 0.0625, 0.85, 0.0, 0.85, 0.0, 0.8, 0.0625, 0.05, 0.0625, 0.1, 0.0, 0.1, 0.0, 0.05, 0.0625, 0.4, 0.0625, 0.45, 0.0, 0.45, 0.0, 0.4, 0.0625, 0.75, 0.0625, 0.8, 0.0, 0.8, 0.0, 0.75, 0.03125, 0.0, 0.0625, 0.05, 0.0, 0.05, 0.0625, 0.35, 0.0625, 0.4, 0.0, 0.4, 0.0, 0.35, 0.0625, 0.7, 0.0625, 0.75, 0.0, 0.75, 0.0, 0.7, 0.0625, 0.3, 0.0625, 0.35, 0.0, 0.35, 0.0, 0.3, 0.0625, 0.65, 0.0625, 0.7, 0.0, 0.7, 0.0, 0.65, 0.0625, 0.25, 0.0625, 0.3, 0.0, 0.3, 0.0, 0.25, 0.0625, 0.6, 0.0625, 0.65, 0.0, 0.65, 0.0, 0.6, 0.0625, 0.95, 0.03125, 1.0, 0.0, 0.95, 0.0625, 0.2, 0.0625, 0.25, 0.0, 0.25, 0.0, 0.2, 0.0625, 0.55, 0.0625, 0.6, 0.0, 0.6, 0.0, 0.55, 0.0625, 0.9, 0.0625, 0.95, 0.0, 0.95, 0.0, 0.9, 0.0625, 0.15, 0.0625, 0.2, 0.0, 0.2, 0.0, 0.15, 0.0625, 0.5, 0.0625, 0.55, 0.0, 0.55, 0.0, 0.5, 1.0, 0.3, 1.0, 0.35, 0.9375, 0.35, 0.9375, 0.3, 1.0, 0.65, 1.0, 0.7, 0.9375, 0.7, 0.9375, 0.65, 1.0, 0.25, 1.0, 0.3, 0.9375, 0.3, 0.9375, 0.25, 1.0, 0.6, 1.0, 0.65, 0.9375, 0.65, 0.9375, 0.6, 1.0, 0.95, 0.9687, 1.0, 0.9375, 0.95, 1.0, 0.2, 1.0, 0.25, 0.9375, 0.25, 0.9375, 0.2, 1.0, 0.55, 1.0, 0.6, 0.9375, 0.6, 0.9375, 0.55, 1.0, 0.9, 1.0, 0.95, 0.9375, 0.95, 0.9375, 0.9, 1.0, 0.15, 1.0, 0.2, 0.9375, 0.2, 0.9375, 0.15, 1.0, 0.5, 1.0, 0.55, 0.9375, 0.55, 0.9375, 0.5, 1.0, 0.85, 1.0, 0.9, 0.9375, 0.9, 0.9375, 0.85, 1.0, 0.1, 1.0, 0.15, 0.9375, 0.15, 0.9375, 0.1, 1.0, 0.45, 1.0, 0.5, 0.9375, 0.5, 0.9375, 0.45, 1.0, 0.8, 1.0, 0.85, 0.9375, 0.85, 0.9375, 0.8, 1.0, 0.05, 1.0, 0.1, 0.9375, 0.1, 0.9375, 0.05, 1.0, 0.4, 1.0, 0.45, 0.9375, 0.45, 0.9375, 0.4, 1.0, 0.75, 1.0, 0.8, 0.9375, 0.8, 0.9375, 0.75, 0.9687, 0.0, 1.0, 0.05, 0.9375, 0.05, 1.0, 0.35, 1.0, 0.4, 0.9375, 0.4, 0.9375, 0.35, 1.0, 0.7, 1.0, 0.75, 0.9375, 0.75, 0.9375, 0.7, 0.9375, 0.5, 0.9375, 0.55, 0.875, 0.55, 0.875, 0.5, 0.9375, 0.85, 0.9375, 0.9, 0.875, 0.9, 0.875, 0.85, 0.9375, 0.1, 0.9375, 0.15, 0.875, 0.15, 0.875, 0.1, 0.9375, 0.45, 0.9375, 0.5, 0.875, 0.5, 0.875, 0.45, 0.9375, 0.8, 0.9375, 0.85, 0.875, 0.85, 0.875, 0.8, 0.9375, 0.05, 0.9375, 0.1, 0.875, 0.1, 0.875, 0.05, 0.9375, 0.4, 0.9375, 0.45, 0.875, 0.45, 0.875, 0.4, 0.9375, 0.75, 0.9375, 0.8, 0.875, 0.8, 0.875, 0.75, 0.9062, 0.0, 0.9375, 0.05, 0.875, 0.05, 0.9375, 0.35, 0.9375, 0.4, 0.875, 0.4, 0.875, 0.35, 0.9375, 0.7, 0.9375, 0.75, 0.875, 0.75, 0.875, 0.7, 0.9375, 0.3, 0.9375, 0.35, 0.875, 0.35, 0.875, 0.3, 0.9375, 0.65, 0.9375, 0.7, 0.875, 0.7, 0.875, 0.65, 0.9375, 0.25, 0.9375, 0.3, 0.875, 0.3, 0.875, 0.25, 0.9375, 0.6, 0.9375, 0.65, 0.875, 0.65, 0.875, 0.6, 0.9375, 0.95, 0.9062, 1.0, 0.875, 0.95, 0.9375, 0.2, 0.9375, 0.25, 0.875, 0.25, 0.875, 0.2, 0.9375, 0.55, 0.9375, 0.6, 0.875, 0.6, 0.875, 0.55, 0.9375, 0.9, 0.9375, 0.95, 0.875, 0.95, 0.875, 0.9, 0.9375, 0.15, 0.9375, 0.2, 0.875, 0.2, 0.875, 0.15, 0.875, 0.7, 0.875, 0.75, 0.8125, 0.75, 0.8125, 0.7, 0.875, 0.3, 0.875, 0.35, 0.8125, 0.35, 0.8125, 0.3, 0.875, 0.65, 0.875, 0.7, 0.8125, 0.7, 0.8125, 0.65, 0.875, 0.25, 0.875, 0.3, 0.8125, 0.3, 0.8125, 0.25, 0.875, 0.6, 0.875, 0.65, 0.8125, 0.65, 0.8125, 0.6, 0.875, 0.95, 0.8437, 1.0, 0.8125, 0.95, 0.875, 0.2, 0.875, 0.25, 0.8125, 0.25, 0.8125, 0.2, 0.875, 0.55, 0.875, 0.6, 0.8125, 0.6, 0.8125, 0.55, 0.875, 0.9, 0.875, 0.95, 0.8125, 0.95, 0.8125, 0.9, 0.875, 0.15, 0.875, 0.2, 0.8125, 0.2, 0.8125, 0.15, 0.875, 0.5, 0.875, 0.55, 0.8125, 0.55, 0.8125, 0.5, 0.875, 0.85, 0.875, 0.9, 0.8125, 0.9, 0.8125, 0.85, 0.875, 0.1, 0.875, 0.15, 0.8125, 0.15, 0.8125, 0.1, 0.875, 0.45, 0.875, 0.5, 0.8125, 0.5, 0.8125, 0.45, 0.875, 0.8, 0.875, 0.85, 0.8125, 0.85, 0.8125, 0.8, 0.875, 0.05, 0.875, 0.1, 0.8125, 0.1, 0.8125, 0.05, 0.875, 0.4, 0.875, 0.45, 0.8125, 0.45, 0.8125, 0.4, 0.875, 0.75, 0.875, 0.8, 0.8125, 0.8, 0.8125, 0.75, 0.8437, 0.0, 0.875, 0.05, 0.8125, 0.05, 0.875, 0.35, 0.875, 0.4, 0.8125, 0.4, 0.8125, 0.35, 0.8125, 0.9, 0.8125, 0.95, 0.75, 0.95, 0.75, 0.9, 0.8125, 0.15, 0.8125, 0.2, 0.75, 0.2, 0.75, 0.15, 0.8125, 0.5, 0.8125, 0.55, 0.75, 0.55, 0.75, 0.5, 0.8125, 0.85, 0.8125, 0.9, 0.75, 0.9, 0.75, 0.85, 0.8125, 0.1, 0.8125, 0.15, 0.75, 0.15, 0.75, 0.1, 0.8125, 0.45, 0.8125, 0.5, 0.75, 0.5, 0.75, 0.45, 0.8125, 0.8, 0.8125, 0.85, 0.75, 0.85, 0.75, 0.8, 0.8125, 0.05, 0.8125, 0.1, 0.75, 0.1, 0.75, 0.05, 0.8125, 0.4, 0.8125, 0.45, 0.75, 0.45, 0.75, 0.4, 0.8125, 0.75, 0.8125, 0.8, 0.75, 0.8, 0.75, 0.75, 0.7812, 0.0, 0.8125, 0.05, 0.75, 0.05, 0.8125, 0.35, 0.8125, 0.4, 0.75, 0.4, 0.75, 0.35, 0.8125, 0.7, 0.8125, 0.75, 0.75, 0.75, 0.75, 0.7, 0.8125, 0.3, 0.8125, 0.35, 0.75, 0.35, 0.75, 0.3, 0.8125, 0.65, 0.8125, 0.7, 0.75, 0.7, 0.75, 0.65, 0.8125, 0.25, 0.8125, 0.3, 0.75, 0.3, 0.75, 0.25, 0.8125, 0.6, 0.8125, 0.65, 0.75, 0.65, 0.75, 0.6, 0.8125, 0.95, 0.7812, 1.0, 0.75, 0.95, 0.8125, 0.2, 0.8125, 0.25, 0.75, 0.25, 0.75, 0.2, 0.8125, 0.55, 0.8125, 0.6, 0.75, 0.6, 0.75, 0.55])
me_x.materials.append(mat_x)
me_x.update()
me_x_1 = bpy.data.meshes.new('Конус')
me_x_1.from_pydata([(0.0, 0.75, -0.27), (0.1463, 0.7356, -0.27), (0.287, 0.6929, -0.27), (0.4167, 0.6236, -0.27), (0.5303, 0.5303, -0.27), (0.6236, 0.4167, -0.27), (0.6929, 0.287, -0.27), (0.7356, 0.1463, -0.27), (0.75, 0.0, -0.27), (0.7356, -0.1463, -0.27), (0.6929, -0.287, -0.27), (0.6236, -0.4167, -0.27), (0.5303, -0.5303, -0.27), (0.4167, -0.6236, -0.27), (0.287, -0.6929, -0.27), (0.1463, -0.7356, -0.27), (0.0, -0.75, -0.27), (-0.1463, -0.7356, -0.27), (-0.287, -0.6929, -0.27), (-0.4167, -0.6236, -0.27), (-0.5303, -0.5303, -0.27), (-0.6236, -0.4167, -0.27), (-0.6929, -0.287, -0.27), (-0.7356, -0.1463, -0.27), (-0.75, 0.0, -0.27), (-0.7356, 0.1463, -0.27), (-0.6929, 0.287, -0.27), (-0.6236, 0.4167, -0.27), (-0.5303, 0.5303, -0.27), (-0.4167, 0.6236, -0.27), (-0.287, 0.6929, -0.27), (-0.1463, 0.7356, -0.27), (0.0, 0.0, 0.27)], [], [(0, 32, 1), (1, 32, 2), (2, 32, 3), (3, 32, 4), (4, 32, 5), (5, 32, 6), (6, 32, 7), (7, 32, 8), (8, 32, 9), (9, 32, 10), (10, 32, 11), (11, 32, 12), (12, 32, 13), (13, 32, 14), (14, 32, 15), (15, 32, 16), (16, 32, 17), (17, 32, 18), (18, 32, 19), (19, 32, 20), (20, 32, 21), (21, 32, 22), (22, 32, 23), (23, 32, 24), (24, 32, 25), (25, 32, 26), (26, 32, 27), (27, 32, 28), (28, 32, 29), (29, 32, 30), (0, 1, 2, 3, 4, 5, 6, 7, 8, 9, 10, 11, 12, 13, 14, 15, 16, 17, 18, 19, 20, 21, 22, 23, 24, 25, 26, 27, 28, 29, 30, 31), (30, 32, 31), (31, 32, 0)])
_uv = me_x_1.uv_layers.new(name='UVКарта')
_uv.uv.foreach_set('vector', [0.25, 0.49, 0.25, 0.25, 0.2968, 0.4854, 0.2968, 0.4854, 0.25, 0.25, 0.3418, 0.4717, 0.3418, 0.4717, 0.25, 0.25, 0.3833, 0.4496, 0.3833, 0.4496, 0.25, 0.25, 0.4197, 0.4197, 0.4197, 0.4197, 0.25, 0.25, 0.4496, 0.3833, 0.4496, 0.3833, 0.25, 0.25, 0.4717, 0.3418, 0.4717, 0.3418, 0.25, 0.25, 0.4854, 0.2968, 0.4854, 0.2968, 0.25, 0.25, 0.49, 0.25, 0.49, 0.25, 0.25, 0.25, 0.4854, 0.2032, 0.4854, 0.2032, 0.25, 0.25, 0.4717, 0.1582, 0.4717, 0.1582, 0.25, 0.25, 0.4496, 0.1167, 0.4496, 0.1167, 0.25, 0.25, 0.4197, 0.08029, 0.4197, 0.08029, 0.25, 0.25, 0.3833, 0.05045, 0.3833, 0.05045, 0.25, 0.25, 0.3418, 0.02827, 0.3418, 0.02827, 0.25, 0.25, 0.2968, 0.01461, 0.2968, 0.01461, 0.25, 0.25, 0.25, 0.01, 0.25, 0.01, 0.25, 0.25, 0.2032, 0.01461, 0.2032, 0.01461, 0.25, 0.25, 0.1582, 0.02827, 0.1582, 0.02827, 0.25, 0.25, 0.1167, 0.05045, 0.1167, 0.05045, 0.25, 0.25, 0.08029, 0.08029, 0.08029, 0.08029, 0.25, 0.25, 0.05045, 0.1167, 0.05045, 0.1167, 0.25, 0.25, 0.02827, 0.1582, 0.02827, 0.1582, 0.25, 0.25, 0.01461, 0.2032, 0.01461, 0.2032, 0.25, 0.25, 0.01, 0.25, 0.01, 0.25, 0.25, 0.25, 0.01461, 0.2968, 0.01461, 0.2968, 0.25, 0.25, 0.02827, 0.3418, 0.02827, 0.3418, 0.25, 0.25, 0.05045, 0.3833, 0.05045, 0.3833, 0.25, 0.25, 0.08029, 0.4197, 0.08029, 0.4197, 0.25, 0.25, 0.1167, 0.4496, 0.1167, 0.4496, 0.25, 0.25, 0.1582, 0.4717, 0.75, 0.49, 0.7968, 0.4854, 0.8418, 0.4717, 0.8833, 0.4496, 0.9197, 0.4197, 0.9496, 0.3833, 0.9717, 0.3418, 0.9854, 0.2968, 0.99, 0.25, 0.9854, 0.2032, 0.9717, 0.1582, 0.9496, 0.1167, 0.9197, 0.08029, 0.8833, 0.05045, 0.8418, 0.02827, 0.7968, 0.01461, 0.75, 0.01, 0.7032, 0.01461, 0.6582, 0.02827, 0.6167, 0.05045, 0.5803, 0.08029, 0.5504, 0.1167, 0.5283, 0.1582, 0.5146, 0.2032, 0.51, 0.25, 0.5146, 0.2968, 0.5283, 0.3418, 0.5504, 0.3833, 0.5803, 0.4197, 0.6167, 0.4496, 0.6582, 0.4717, 0.7032, 0.4854, 0.1582, 0.4717, 0.25, 0.25, 0.2032, 0.4854, 0.2032, 0.4854, 0.25, 0.25, 0.25, 0.49])
me_x_1.materials.append(mat_001)
me_x_1.update()
me_x_2 = bpy.data.meshes.new('Куб')
me_x_2.from_pydata([(-1.0, -1.0, -1.0), (-1.0, -1.0, 1.0), (-1.0, 1.0, -1.0), (-1.0, 1.0, 1.0), (1.0, -1.0, -1.0), (1.0, -1.0, 1.0), (1.0, 1.0, -1.0), (1.0, 1.0, 1.0)], [], [(0, 1, 3, 2), (2, 3, 7, 6), (6, 7, 5, 4), (4, 5, 1, 0), (2, 6, 4, 0), (7, 3, 1, 5)])
me_x_2.materials.append(mat_x)
me_x_2.update()
me_x_3 = bpy.data.meshes.new('Цилиндр')
me_x_3.from_pydata([(0.0, 0.75, -1.995), (0.0, 0.75, 1.995), (0.2318, 0.7133, -1.995), (0.2318, 0.7133, 1.995), (0.4408, 0.6068, -1.995), (0.4408, 0.6068, 1.995), (0.6068, 0.4408, -1.995), (0.6068, 0.4408, 1.995), (0.7133, 0.2318, -1.995), (0.7133, 0.2318, 1.995), (0.75, 0.0, -1.995), (0.75, 0.0, 1.995), (0.7133, -0.2318, -1.995), (0.7133, -0.2318, 1.995), (0.6068, -0.4408, -1.995), (0.6068, -0.4408, 1.995), (0.4408, -0.6068, -1.995), (0.4408, -0.6068, 1.995), (0.2318, -0.7133, -1.995), (0.2318, -0.7133, 1.995), (0.0, -0.75, -1.995), (0.0, -0.75, 1.995), (-0.2318, -0.7133, -1.995), (-0.2318, -0.7133, 1.995), (-0.4408, -0.6068, -1.995), (-0.4408, -0.6068, 1.995), (-0.6068, -0.4408, -1.995), (-0.6068, -0.4408, 1.995), (-0.7133, -0.2318, -1.995), (-0.7133, -0.2318, 1.995), (-0.75, 0.0, -1.995), (-0.75, 0.0, 1.995), (-0.7133, 0.2318, -1.995), (-0.7133, 0.2318, 1.995), (-0.6068, 0.4408, -1.995), (-0.6068, 0.4408, 1.995), (-0.4408, 0.6068, -1.995), (-0.4408, 0.6068, 1.995), (-0.2318, 0.7133, -1.995), (-0.2318, 0.7133, 1.995)], [], [(0, 1, 3, 2), (2, 3, 5, 4), (4, 5, 7, 6), (6, 7, 9, 8), (8, 9, 11, 10), (10, 11, 13, 12), (12, 13, 15, 14), (14, 15, 17, 16), (16, 17, 19, 18), (18, 19, 21, 20), (20, 21, 23, 22), (22, 23, 25, 24), (24, 25, 27, 26), (26, 27, 29, 28), (28, 29, 31, 30), (30, 31, 33, 32), (32, 33, 35, 34), (34, 35, 37, 36), (3, 1, 39, 37, 35, 33, 31, 29, 27, 25, 23, 21, 19, 17, 15, 13, 11, 9, 7, 5), (36, 37, 39, 38), (38, 39, 1, 0), (0, 2, 4, 6, 8, 10, 12, 14, 16, 18, 20, 22, 24, 26, 28, 30, 32, 34, 36, 38)])
_uv = me_x_3.uv_layers.new(name='UVКарта')
_uv.uv.foreach_set('vector', [1.0, 0.5, 1.0, 1.0, 0.95, 1.0, 0.95, 0.5, 0.95, 0.5, 0.95, 1.0, 0.9, 1.0, 0.9, 0.5, 0.9, 0.5, 0.9, 1.0, 0.85, 1.0, 0.85, 0.5, 0.85, 0.5, 0.85, 1.0, 0.8, 1.0, 0.8, 0.5, 0.8, 0.5, 0.8, 1.0, 0.75, 1.0, 0.75, 0.5, 0.75, 0.5, 0.75, 1.0, 0.7, 1.0, 0.7, 0.5, 0.7, 0.5, 0.7, 1.0, 0.65, 1.0, 0.65, 0.5, 0.65, 0.5, 0.65, 1.0, 0.6, 1.0, 0.6, 0.5, 0.6, 0.5, 0.6, 1.0, 0.55, 1.0, 0.55, 0.5, 0.55, 0.5, 0.55, 1.0, 0.5, 1.0, 0.5, 0.5, 0.5, 0.5, 0.5, 1.0, 0.45, 1.0, 0.45, 0.5, 0.45, 0.5, 0.45, 1.0, 0.4, 1.0, 0.4, 0.5, 0.4, 0.5, 0.4, 1.0, 0.35, 1.0, 0.35, 0.5, 0.35, 0.5, 0.35, 1.0, 0.3, 1.0, 0.3, 0.5, 0.3, 0.5, 0.3, 1.0, 0.25, 1.0, 0.25, 0.5, 0.25, 0.5, 0.25, 1.0, 0.2, 1.0, 0.2, 0.5, 0.2, 0.5, 0.2, 1.0, 0.15, 1.0, 0.15, 0.5, 0.15, 0.5, 0.15, 1.0, 0.1, 1.0, 0.1, 0.5, 0.3242, 0.4783, 0.25, 0.49, 0.1758, 0.4783, 0.1089, 0.4442, 0.05584, 0.3911, 0.02175, 0.3242, 0.01, 0.25, 0.02175, 0.1758, 0.05584, 0.1089, 0.1089, 0.05584, 0.1758, 0.02175, 0.25, 0.01, 0.3242, 0.02175, 0.3911, 0.05584, 0.4442, 0.1089, 0.4783, 0.1758, 0.49, 0.25, 0.4783, 0.3242, 0.4442, 0.3911, 0.3911, 0.4442, 0.1, 0.5, 0.1, 1.0, 0.05, 1.0, 0.05, 0.5, 0.05, 0.5, 0.05, 1.0, -1.565e-07, 1.0, -1.565e-07, 0.5, 0.75, 0.49, 0.8242, 0.4783, 0.8911, 0.4442, 0.9442, 0.3911, 0.9783, 0.3242, 0.99, 0.25, 0.9783, 0.1758, 0.9442, 0.1089, 0.8911, 0.05584, 0.8242, 0.02175, 0.75, 0.01, 0.6758, 0.02175, 0.6089, 0.05584, 0.5558, 0.1089, 0.5217, 0.1758, 0.51, 0.25, 0.5217, 0.3242, 0.5558, 0.3911, 0.6089, 0.4442, 0.6758, 0.4783])
me_x_3.materials.append(mat_002)
me_x_3.update()
me_001 = bpy.data.meshes.new('Куб.001')
me_001.from_pydata([(-1.0, -1.0, -1.0), (-1.0, -1.0, 1.0), (-1.0, 1.0, -1.0), (-1.0, 1.0, 1.0), (1.0, -1.0, -1.0), (1.0, -1.0, 1.0), (1.0, 1.0, -1.0), (1.0, 1.0, 1.0)], [], [(0, 1, 3, 2), (2, 3, 7, 6), (6, 7, 5, 4), (4, 5, 1, 0), (2, 6, 4, 0), (7, 3, 1, 5)])
me_001.materials.append(mat_x)
me_001.update()
me_001_1 = bpy.data.meshes.new('Конус.001')
me_001_1.from_pydata([(0.0, 1.5, -0.31), (0.0, 0.95, 0.31), (0.4421, 1.433, -0.31), (0.28, 0.9078, 0.31), (0.845, 1.239, -0.31), (0.5352, 0.7849, 0.31), (1.173, 0.9352, -0.31), (0.7427, 0.5923, 0.31), (1.396, 0.548, -0.31), (0.8843, 0.3471, 0.31), (1.496, 0.1121, -0.31), (0.9473, 0.07099, 0.31), (1.462, -0.3338, -0.31), (0.9262, -0.2114, 0.31), (1.299, -0.75, -0.31), (0.8227, -0.475, 0.31), (1.02, -1.1, -0.31), (0.6462, -0.6964, 0.31), (0.6508, -1.351, -0.31), (0.4122, -0.8559, 0.31), (0.2236, -1.483, -0.31), (0.1416, -0.9394, 0.31), (-0.2236, -1.483, -0.31), (-0.1416, -0.9394, 0.31), (-0.6508, -1.351, -0.31), (-0.4122, -0.8559, 0.31), (-1.02, -1.1, -0.31), (-0.6462, -0.6964, 0.31), (-1.299, -0.75, -0.31), (-0.8227, -0.475, 0.31), (-1.462, -0.3338, -0.31), (-0.9262, -0.2114, 0.31), (-1.496, 0.1121, -0.31), (-0.9473, 0.07099, 0.31), (-1.396, 0.548, -0.31), (-0.8843, 0.3471, 0.31), (-1.173, 0.9352, -0.31), (-0.7427, 0.5923, 0.31), (-0.845, 1.239, -0.31), (-0.5352, 0.7849, 0.31), (-0.4421, 1.433, -0.31), (-0.28, 0.9078, 0.31)], [], [(0, 1, 3, 2), (2, 3, 5, 4), (4, 5, 7, 6), (6, 7, 9, 8), (8, 9, 11, 10), (10, 11, 13, 12), (12, 13, 15, 14), (14, 15, 17, 16), (16, 17, 19, 18), (18, 19, 21, 20), (20, 21, 23, 22), (22, 23, 25, 24), (24, 25, 27, 26), (26, 27, 29, 28), (28, 29, 31, 30), (30, 31, 33, 32), (32, 33, 35, 34), (34, 35, 37, 36), (36, 37, 39, 38), (3, 1, 41, 39, 37, 35, 33, 31, 29, 27, 25, 23, 21, 19, 17, 15, 13, 11, 9, 7, 5), (38, 39, 41, 40), (40, 41, 1, 0), (0, 2, 4, 6, 8, 10, 12, 14, 16, 18, 20, 22, 24, 26, 28, 30, 32, 34, 36, 38, 40)])
_uv = me_001_1.uv_layers.new(name='UVКарта')
_uv.uv.foreach_set('vector', [1.0, 0.5, 1.0, 1.0, 0.9524, 1.0, 0.9524, 0.5, 0.9524, 0.5, 0.9524, 1.0, 0.9048, 1.0, 0.9048, 0.5, 0.9048, 0.5, 0.9048, 1.0, 0.8571, 1.0, 0.8571, 0.5, 0.8571, 0.5, 0.8571, 1.0, 0.8095, 1.0, 0.8095, 0.5, 0.8095, 0.5, 0.8095, 1.0, 0.7619, 1.0, 0.7619, 0.5, 0.7619, 0.5, 0.7619, 1.0, 0.7143, 1.0, 0.7143, 0.5, 0.7143, 0.5, 0.7143, 1.0, 0.6667, 1.0, 0.6667, 0.5, 0.6667, 0.5, 0.6667, 1.0, 0.619, 1.0, 0.619, 0.5, 0.619, 0.5, 0.619, 1.0, 0.5714, 1.0, 0.5714, 0.5, 0.5714, 0.5, 0.5714, 1.0, 0.5238, 1.0, 0.5238, 0.5, 0.5238, 0.5, 0.5238, 1.0, 0.4762, 1.0, 0.4762, 0.5, 0.4762, 0.5, 0.4762, 1.0, 0.4286, 1.0, 0.4286, 0.5, 0.4286, 0.5, 0.4286, 1.0, 0.381, 1.0, 0.381, 0.5, 0.381, 0.5, 0.381, 1.0, 0.3333, 1.0, 0.3333, 0.5, 0.3333, 0.5, 0.3333, 1.0, 0.2857, 1.0, 0.2857, 0.5, 0.2857, 0.5, 0.2857, 1.0, 0.2381, 1.0, 0.2381, 0.5, 0.2381, 0.5, 0.2381, 1.0, 0.1905, 1.0, 0.1905, 0.5, 0.1905, 0.5, 0.1905, 1.0, 0.1429, 1.0, 0.1429, 0.5, 0.1429, 0.5, 0.1429, 1.0, 0.09524, 1.0, 0.09524, 0.5, 0.3207, 0.4793, 0.25, 0.49, 0.1793, 0.4793, 0.1148, 0.4483, 0.06236, 0.3996, 0.02659, 0.3377, 0.01067, 0.2679, 0.01602, 0.1966, 0.04215, 0.13, 0.08676, 0.07407, 0.1459, 0.03377, 0.2142, 0.01268, 0.2858, 0.01268, 0.3541, 0.03377, 0.4132, 0.07407, 0.4578, 0.13, 0.484, 0.1966, 0.4893, 0.2679, 0.4734, 0.3377, 0.4376, 0.3996, 0.3852, 0.4483, 0.09524, 0.5, 0.09524, 1.0, 0.04762, 1.0, 0.04762, 0.5, 0.04762, 0.5, 0.04762, 1.0, 5.215e-08, 1.0, 5.215e-08, 0.5, 0.75, 0.49, 0.8207, 0.4793, 0.8852, 0.4483, 0.9376, 0.3996, 0.9734, 0.3377, 0.9893, 0.2679, 0.984, 0.1966, 0.9578, 0.13, 0.9132, 0.07407, 0.8541, 0.03377, 0.7858, 0.01268, 0.7142, 0.01268, 0.6459, 0.03377, 0.5868, 0.07407, 0.5422, 0.13, 0.516, 0.1966, 0.5107, 0.2679, 0.5266, 0.3377, 0.5624, 0.3996, 0.6148, 0.4483, 0.6793, 0.4793])
me_001_1.materials.append(mat_001)
me_001_1.update()

# ---- objects
ob_light = bpy.data.objects.new('Light', light_light)
ob_camera = bpy.data.objects.new('Camera', cam_camera)
ob_x = bpy.data.objects.new('Сфера', me_x)
ob_x_1 = bpy.data.objects.new('Конус', me_x_1)
ob_x_2 = bpy.data.objects.new('Куб', me_x_2)
ob_x_3 = bpy.data.objects.new('Цилиндр', me_x_3)
ob_001 = bpy.data.objects.new('Куб.001', me_001)
ob_001_1 = bpy.data.objects.new('Конус.001', me_001_1)

# ---- transforms, parenting, visibility, modifiers, constraints
ob_light.location = (2.819, -3.261, 7.066)
ob_light.rotation_euler = (-1.553, 0.3043, 30.0)
ob_light.scale = (-1.985, 2.417, 2.284)
ob_light.lock_rotations_4d = False
ob_light.empty_display_type = 'ARROWS'
ob_light.color = (0.0, 0.0, 0.0, 0.0)
ob_light.lineart.crease_threshold = 0.0
ob_camera.location = (4.387, -4.754, 6.602)
ob_camera.rotation_euler = (1.109, 0.0, 0.8149)
ob_camera.lock_rotations_4d = False
ob_camera.empty_display_type = 'ARROWS'
ob_camera.color = (0.0, 0.0, 0.0, 0.0)
ob_camera.display_type = 'WIRE'
ob_camera.lineart.crease_threshold = 0.0
ob_x.location = (-0.01341, 0.006494, 7.039)
ob_x.scale = (1.0, 1.0, 0.9)
ob_x_1.location = (0.0, 0.0, 6.623)
ob_x_1.scale = (1.0, 1.0, 2.08)
ob_x_2.location = (0.0, 0.0, 5.871)
ob_x_2.scale = (1.0, 1.0, 0.2)
ob_x_3.location = (0.02092, 0.0, 3.528)
ob_x_3.scale = (1.0, 1.0, 1.25)
ob_001.location = (0.0, 0.0, 0.8399)
ob_001.scale = (1.0, 1.0, 0.2)
ob_001_1.location = (0.0, 0.0, 0.418)
ob_001_1.scale = (0.74, 0.74, 1.0)

# ---- collection membership
col_collection.objects.link(ob_light)
col_collection.objects.link(ob_camera)
col_collection.objects.link(ob_x)
col_collection.objects.link(ob_x_1)
col_collection.objects.link(ob_x_2)
col_collection.objects.link(ob_x_3)
col_collection.objects.link(ob_001)
col_collection.objects.link(ob_001_1)

# ---- scene / render settings (as saved in the file)
scene.camera = ob_camera
scene.frame_start = 1; scene.frame_end = 250; scene.frame_set(1)
scene.render.engine = 'BLENDER_EEVEE_NEXT'
bpy.context.view_layer.update()
